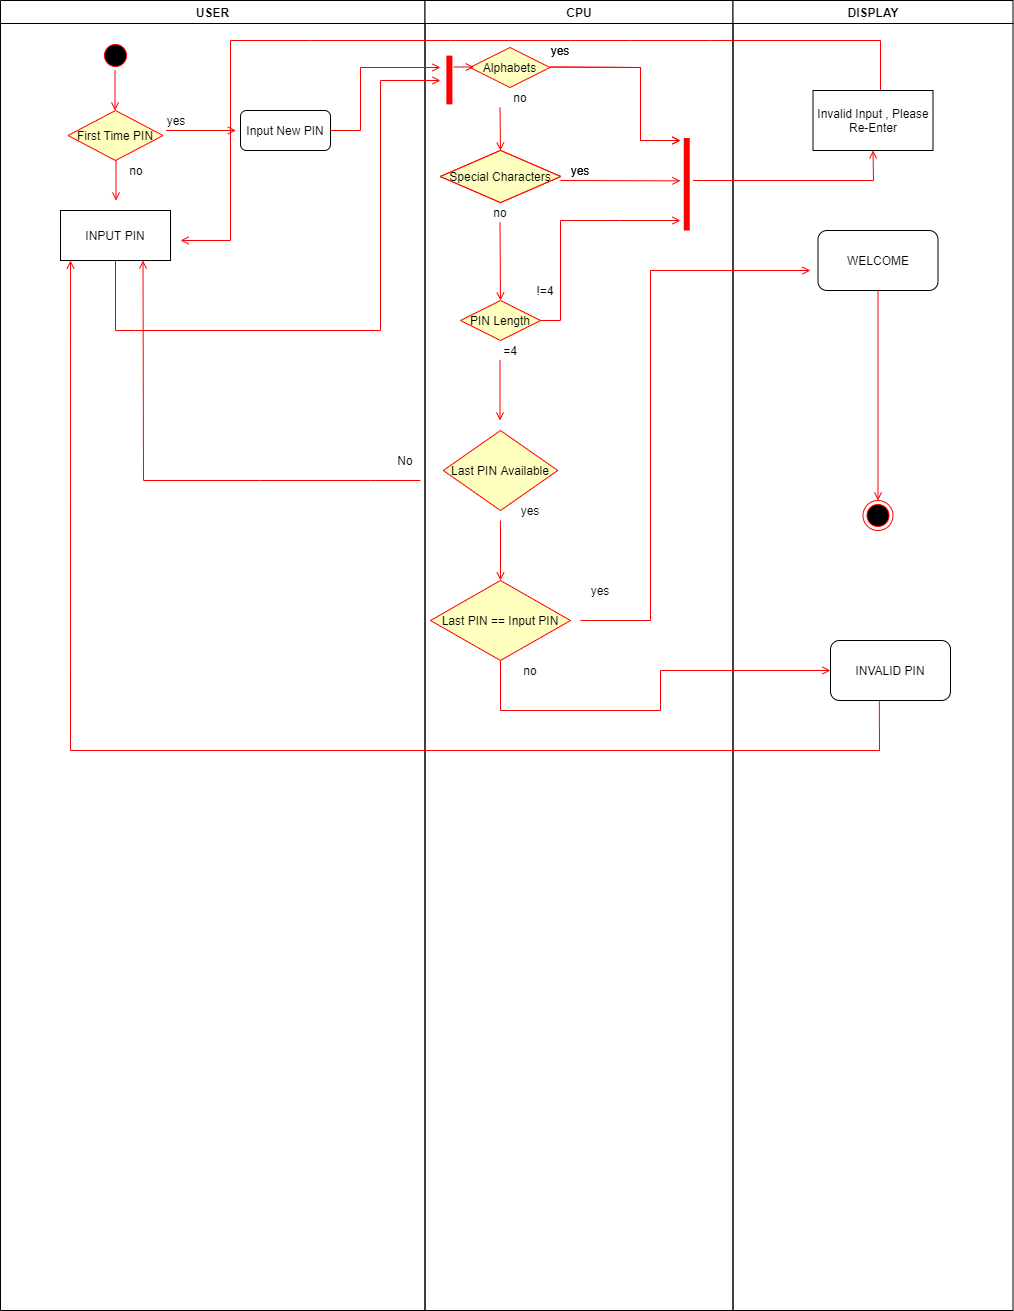

The diagram above was exported from draw.io. Its source (the exported page's mxGraphModel, read from the mxfile embedded in the PNG):
<mxGraphModel dx="1038" dy="1317" grid="1" gridSize="10" guides="1" tooltips="1" connect="1" arrows="1" fold="1" page="1" pageScale="1" pageWidth="1169" pageHeight="826" background="#ffffff" math="0" shadow="0">
  <root>
    <mxCell id="0" />
    <mxCell id="1" parent="0" />
    <mxCell id="2" value="USER" style="swimlane;whiteSpace=wrap" parent="1" vertex="1">
      <mxGeometry x="20" y="-270" width="424.5" height="1310" as="geometry" />
    </mxCell>
    <mxCell id="5" value="" style="ellipse;shape=startState;fillColor=#000000;strokeColor=#ff0000;" parent="2" vertex="1">
      <mxGeometry x="100" y="40" width="30" height="30" as="geometry" />
    </mxCell>
    <mxCell id="7" value="INPUT PIN" style="" parent="2" vertex="1">
      <mxGeometry x="60" y="210" width="110" height="50" as="geometry" />
    </mxCell>
    <mxCell id="O4YgB_yFlEfN0JPVAcDS-118" value="First Time PIN" style="rhombus;fillColor=#ffffc0;strokeColor=#ff0000;" vertex="1" parent="2">
      <mxGeometry x="67.5" y="110" width="95" height="50" as="geometry" />
    </mxCell>
    <mxCell id="O4YgB_yFlEfN0JPVAcDS-119" value="" style="edgeStyle=none;strokeColor=#FF0000;endArrow=open;endFill=1;rounded=0" edge="1" parent="2">
      <mxGeometry width="100" height="100" relative="1" as="geometry">
        <mxPoint x="114.5" y="70" as="sourcePoint" />
        <mxPoint x="114.5" y="110" as="targetPoint" />
        <Array as="points">
          <mxPoint x="114.5" y="70" />
        </Array>
      </mxGeometry>
    </mxCell>
    <mxCell id="O4YgB_yFlEfN0JPVAcDS-120" value="no" style="text;html=1;strokeColor=none;fillColor=none;align=center;verticalAlign=middle;whiteSpace=wrap;rounded=0;" vertex="1" parent="2">
      <mxGeometry x="115.5" y="160" width="40" height="20" as="geometry" />
    </mxCell>
    <mxCell id="O4YgB_yFlEfN0JPVAcDS-121" value="" style="edgeStyle=none;strokeColor=#FF0000;endArrow=open;endFill=1;rounded=0" edge="1" parent="2">
      <mxGeometry width="100" height="100" relative="1" as="geometry">
        <mxPoint x="115.5" y="160" as="sourcePoint" />
        <mxPoint x="115.5" y="200" as="targetPoint" />
      </mxGeometry>
    </mxCell>
    <mxCell id="O4YgB_yFlEfN0JPVAcDS-122" value="yes&lt;br&gt;" style="text;html=1;strokeColor=none;fillColor=none;align=center;verticalAlign=middle;whiteSpace=wrap;rounded=0;" vertex="1" parent="2">
      <mxGeometry x="155.5" y="110" width="40" height="20" as="geometry" />
    </mxCell>
    <mxCell id="O4YgB_yFlEfN0JPVAcDS-123" value="Input New PIN" style="rounded=1;whiteSpace=wrap;html=1;" vertex="1" parent="2">
      <mxGeometry x="240" y="110" width="90" height="40" as="geometry" />
    </mxCell>
    <mxCell id="O4YgB_yFlEfN0JPVAcDS-124" value="" style="edgeStyle=none;strokeColor=#FF0000;endArrow=open;endFill=1;rounded=0;exitX=0.25;exitY=1;exitDx=0;exitDy=0;" edge="1" parent="2" source="O4YgB_yFlEfN0JPVAcDS-122">
      <mxGeometry width="100" height="100" relative="1" as="geometry">
        <mxPoint x="195.5" y="130" as="sourcePoint" />
        <mxPoint x="235.5" y="130" as="targetPoint" />
        <Array as="points">
          <mxPoint x="215.5" y="130" />
        </Array>
      </mxGeometry>
    </mxCell>
    <mxCell id="O4YgB_yFlEfN0JPVAcDS-133" value="" style="edgeStyle=none;strokeColor=#FF0000;endArrow=open;endFill=1;rounded=0;entryX=0.75;entryY=1;entryDx=0;entryDy=0;" edge="1" parent="2" target="7">
      <mxGeometry width="100" height="100" relative="1" as="geometry">
        <mxPoint x="420" y="480" as="sourcePoint" />
        <mxPoint x="340" y="460" as="targetPoint" />
        <Array as="points">
          <mxPoint x="370" y="480" />
          <mxPoint x="260" y="480" />
          <mxPoint x="143" y="480" />
        </Array>
      </mxGeometry>
    </mxCell>
    <mxCell id="O4YgB_yFlEfN0JPVAcDS-134" value="No" style="text;html=1;strokeColor=none;fillColor=none;align=center;verticalAlign=middle;whiteSpace=wrap;rounded=0;" vertex="1" parent="2">
      <mxGeometry x="384.5" y="450" width="40" height="20" as="geometry" />
    </mxCell>
    <mxCell id="3" value="CPU" style="swimlane;whiteSpace=wrap" parent="1" vertex="1">
      <mxGeometry x="444.5" y="-270" width="308" height="1310" as="geometry" />
    </mxCell>
    <mxCell id="17" value="" style="endArrow=open;strokeColor=#FF0000;endFill=1;rounded=0;exitX=0.25;exitY=1;exitDx=0;exitDy=0;" parent="3" edge="1">
      <mxGeometry relative="1" as="geometry">
        <mxPoint x="75" y="107" as="sourcePoint" />
        <mxPoint x="75.5" y="150" as="targetPoint" />
      </mxGeometry>
    </mxCell>
    <mxCell id="19" value="" style="endArrow=open;strokeColor=#FF0000;endFill=1;rounded=0;entryX=0.5;entryY=0;entryDx=0;entryDy=0;" parent="3" target="O4YgB_yFlEfN0JPVAcDS-51" edge="1">
      <mxGeometry relative="1" as="geometry">
        <mxPoint x="75" y="222" as="sourcePoint" />
        <mxPoint x="75" y="277" as="targetPoint" />
      </mxGeometry>
    </mxCell>
    <mxCell id="O4YgB_yFlEfN0JPVAcDS-41" value="Special Characters" style="rhombus;fillColor=#ffffc0;strokeColor=#ff0000;" vertex="1" parent="3">
      <mxGeometry x="15.5" y="150" width="120" height="52" as="geometry" />
    </mxCell>
    <mxCell id="O4YgB_yFlEfN0JPVAcDS-45" value="no&lt;br&gt;" style="text;html=1;strokeColor=none;fillColor=none;align=center;verticalAlign=middle;whiteSpace=wrap;rounded=0;" vertex="1" parent="3">
      <mxGeometry x="55.5" y="202" width="40" height="20" as="geometry" />
    </mxCell>
    <mxCell id="O4YgB_yFlEfN0JPVAcDS-48" style="edgeStyle=orthogonalEdgeStyle;rounded=0;orthogonalLoop=1;jettySize=auto;html=1;exitX=0.5;exitY=1;exitDx=0;exitDy=0;" edge="1" parent="3">
      <mxGeometry relative="1" as="geometry">
        <mxPoint x="85" y="107" as="sourcePoint" />
        <mxPoint x="85" y="107" as="targetPoint" />
      </mxGeometry>
    </mxCell>
    <mxCell id="O4YgB_yFlEfN0JPVAcDS-51" value="PIN Length" style="rhombus;fillColor=#ffffc0;strokeColor=#ff0000;" vertex="1" parent="3">
      <mxGeometry x="35.5" y="300" width="80" height="40" as="geometry" />
    </mxCell>
    <mxCell id="O4YgB_yFlEfN0JPVAcDS-52" value="=4" style="text;html=1;strokeColor=none;fillColor=none;align=center;verticalAlign=middle;whiteSpace=wrap;rounded=0;" vertex="1" parent="3">
      <mxGeometry x="65" y="340" width="40" height="20" as="geometry" />
    </mxCell>
    <mxCell id="O4YgB_yFlEfN0JPVAcDS-54" value="!=4" style="text;html=1;strokeColor=none;fillColor=none;align=center;verticalAlign=middle;whiteSpace=wrap;rounded=0;" vertex="1" parent="3">
      <mxGeometry x="100.5" y="280" width="40" height="20" as="geometry" />
    </mxCell>
    <mxCell id="O4YgB_yFlEfN0JPVAcDS-55" value="" style="edgeStyle=none;strokeColor=#FF0000;endArrow=open;endFill=1;rounded=0;exitX=1;exitY=0.5;exitDx=0;exitDy=0;" edge="1" parent="3" source="O4YgB_yFlEfN0JPVAcDS-51">
      <mxGeometry width="100" height="100" relative="1" as="geometry">
        <mxPoint x="135.5" y="300" as="sourcePoint" />
        <mxPoint x="255.5" y="220" as="targetPoint" />
        <Array as="points">
          <mxPoint x="135.5" y="320" />
          <mxPoint x="135.5" y="220" />
          <mxPoint x="195.5" y="220" />
        </Array>
      </mxGeometry>
    </mxCell>
    <mxCell id="O4YgB_yFlEfN0JPVAcDS-56" value="" style="edgeStyle=none;strokeColor=#FF0000;endArrow=open;endFill=1;rounded=0" edge="1" parent="3">
      <mxGeometry width="100" height="100" relative="1" as="geometry">
        <mxPoint x="135.5" y="180" as="sourcePoint" />
        <mxPoint x="255.5" y="180.34285714285716" as="targetPoint" />
      </mxGeometry>
    </mxCell>
    <mxCell id="O4YgB_yFlEfN0JPVAcDS-57" value="" style="edgeStyle=none;strokeColor=#FF0000;endArrow=open;endFill=1;rounded=0" edge="1" parent="3">
      <mxGeometry width="100" height="100" relative="1" as="geometry">
        <mxPoint x="125" y="66.5" as="sourcePoint" />
        <mxPoint x="255.5" y="140" as="targetPoint" />
        <Array as="points">
          <mxPoint x="215.5" y="67" />
          <mxPoint x="215.5" y="140" />
        </Array>
      </mxGeometry>
    </mxCell>
    <mxCell id="O4YgB_yFlEfN0JPVAcDS-58" value="yes&lt;br&gt;" style="text;html=1;strokeColor=none;fillColor=none;align=center;verticalAlign=middle;whiteSpace=wrap;rounded=0;" vertex="1" parent="3">
      <mxGeometry x="115.5" y="40" width="40" height="20" as="geometry" />
    </mxCell>
    <mxCell id="O4YgB_yFlEfN0JPVAcDS-59" value="yes&lt;br&gt;" style="text;html=1;strokeColor=none;fillColor=none;align=center;verticalAlign=middle;whiteSpace=wrap;rounded=0;" vertex="1" parent="3">
      <mxGeometry x="135.5" y="160" width="40" height="20" as="geometry" />
    </mxCell>
    <mxCell id="O4YgB_yFlEfN0JPVAcDS-60" value="" style="shape=line;strokeWidth=6;strokeColor=#ff0000;rotation=90" vertex="1" parent="3">
      <mxGeometry x="215.5" y="176.25" width="92.5" height="15" as="geometry" />
    </mxCell>
    <mxCell id="O4YgB_yFlEfN0JPVAcDS-68" value="Special Characters" style="rhombus;fillColor=#ffffc0;strokeColor=#ff0000;" vertex="1" parent="3">
      <mxGeometry x="15.5" y="150" width="120" height="52" as="geometry" />
    </mxCell>
    <mxCell id="O4YgB_yFlEfN0JPVAcDS-69" value="yes&lt;br&gt;" style="text;html=1;strokeColor=none;fillColor=none;align=center;verticalAlign=middle;whiteSpace=wrap;rounded=0;" vertex="1" parent="3">
      <mxGeometry x="135.5" y="160" width="40" height="20" as="geometry" />
    </mxCell>
    <mxCell id="O4YgB_yFlEfN0JPVAcDS-71" value="yes&lt;br&gt;" style="text;html=1;strokeColor=none;fillColor=none;align=center;verticalAlign=middle;whiteSpace=wrap;rounded=0;" vertex="1" parent="3">
      <mxGeometry x="115.5" y="40" width="40" height="20" as="geometry" />
    </mxCell>
    <mxCell id="O4YgB_yFlEfN0JPVAcDS-78" value="Special Characters" style="rhombus;fillColor=#ffffc0;strokeColor=#ff0000;" vertex="1" parent="3">
      <mxGeometry x="15.5" y="150" width="120" height="52" as="geometry" />
    </mxCell>
    <mxCell id="O4YgB_yFlEfN0JPVAcDS-79" value="Alphabets" style="rhombus;fillColor=#ffffc0;strokeColor=#ff0000;" vertex="1" parent="3">
      <mxGeometry x="45" y="47" width="80" height="40" as="geometry" />
    </mxCell>
    <mxCell id="O4YgB_yFlEfN0JPVAcDS-81" value="" style="edgeStyle=none;strokeColor=#FF0000;endArrow=open;endFill=1;rounded=0" edge="1" parent="3">
      <mxGeometry width="100" height="100" relative="1" as="geometry">
        <mxPoint x="125" y="66.5" as="sourcePoint" />
        <mxPoint x="255.5" y="140" as="targetPoint" />
        <Array as="points">
          <mxPoint x="215.5" y="67" />
          <mxPoint x="215.5" y="140" />
        </Array>
      </mxGeometry>
    </mxCell>
    <mxCell id="O4YgB_yFlEfN0JPVAcDS-116" value="" style="edgeStyle=none;strokeColor=#FF0000;endArrow=open;endFill=1;rounded=0" edge="1" parent="3">
      <mxGeometry width="100" height="100" relative="1" as="geometry">
        <mxPoint x="75" y="360" as="sourcePoint" />
        <mxPoint x="75" y="420" as="targetPoint" />
      </mxGeometry>
    </mxCell>
    <mxCell id="O4YgB_yFlEfN0JPVAcDS-117" value="no&lt;br&gt;" style="text;html=1;strokeColor=none;fillColor=none;align=center;verticalAlign=middle;whiteSpace=wrap;rounded=0;" vertex="1" parent="3">
      <mxGeometry x="75.5" y="87" width="40" height="20" as="geometry" />
    </mxCell>
    <mxCell id="O4YgB_yFlEfN0JPVAcDS-126" value="" style="shape=line;strokeWidth=6;strokeColor=#ff0000;rotation=90" vertex="1" parent="3">
      <mxGeometry y="72" width="48.75" height="15" as="geometry" />
    </mxCell>
    <mxCell id="O4YgB_yFlEfN0JPVAcDS-130" value="" style="edgeStyle=none;strokeColor=#FF0000;endArrow=open;endFill=1;rounded=0" edge="1" parent="3">
      <mxGeometry width="100" height="100" relative="1" as="geometry">
        <mxPoint x="28.75" y="66.5" as="sourcePoint" />
        <mxPoint x="48.75" y="66.5" as="targetPoint" />
        <Array as="points">
          <mxPoint x="38.75" y="66.5" />
        </Array>
      </mxGeometry>
    </mxCell>
    <mxCell id="O4YgB_yFlEfN0JPVAcDS-131" value="Last PIN Available" style="rhombus;fillColor=#ffffc0;strokeColor=#ff0000;" vertex="1" parent="3">
      <mxGeometry x="18.25" y="430" width="114.5" height="80" as="geometry" />
    </mxCell>
    <mxCell id="O4YgB_yFlEfN0JPVAcDS-132" value="" style="edgeStyle=none;strokeColor=#FF0000;endArrow=open;endFill=1;rounded=0" edge="1" parent="3">
      <mxGeometry width="100" height="100" relative="1" as="geometry">
        <mxPoint x="75.5" y="520" as="sourcePoint" />
        <mxPoint x="75.5" y="580" as="targetPoint" />
      </mxGeometry>
    </mxCell>
    <mxCell id="O4YgB_yFlEfN0JPVAcDS-137" value="yes" style="text;html=1;strokeColor=none;fillColor=none;align=center;verticalAlign=middle;whiteSpace=wrap;rounded=0;" vertex="1" parent="3">
      <mxGeometry x="85" y="500" width="40" height="20" as="geometry" />
    </mxCell>
    <mxCell id="O4YgB_yFlEfN0JPVAcDS-138" value="Last PIN == Input PIN" style="rhombus;fillColor=#ffffc0;strokeColor=#ff0000;" vertex="1" parent="3">
      <mxGeometry x="5.5" y="580" width="140" height="80" as="geometry" />
    </mxCell>
    <mxCell id="O4YgB_yFlEfN0JPVAcDS-61" value="" style="edgeStyle=none;strokeColor=#FF0000;endArrow=open;endFill=1;rounded=0;exitX=0.5;exitY=0;exitDx=0;exitDy=0;" edge="1" parent="3" source="O4YgB_yFlEfN0JPVAcDS-115">
      <mxGeometry width="100" height="100" relative="1" as="geometry">
        <mxPoint x="275.5" y="160" as="sourcePoint" />
        <mxPoint x="-244.5" y="240" as="targetPoint" />
        <Array as="points">
          <mxPoint x="455.5" y="90" />
          <mxPoint x="455.5" y="40" />
          <mxPoint x="285.5" y="40" />
          <mxPoint x="205.5" y="40" />
          <mxPoint x="145.5" y="40" />
          <mxPoint x="25.5" y="40" />
          <mxPoint x="-114.5" y="40" />
          <mxPoint x="-194.5" y="40" />
          <mxPoint x="-194.5" y="240" />
        </Array>
      </mxGeometry>
    </mxCell>
    <mxCell id="O4YgB_yFlEfN0JPVAcDS-143" value="no" style="text;html=1;strokeColor=none;fillColor=none;align=center;verticalAlign=middle;whiteSpace=wrap;rounded=0;" vertex="1" parent="3">
      <mxGeometry x="85" y="660" width="40" height="20" as="geometry" />
    </mxCell>
    <mxCell id="4" value="DISPLAY" style="swimlane;whiteSpace=wrap" parent="1" vertex="1">
      <mxGeometry x="752.5" y="-270" width="280" height="1310" as="geometry" />
    </mxCell>
    <mxCell id="38" value="" style="ellipse;shape=endState;fillColor=#000000;strokeColor=#ff0000" parent="4" vertex="1">
      <mxGeometry x="130" y="500" width="30" height="30" as="geometry" />
    </mxCell>
    <mxCell id="O4YgB_yFlEfN0JPVAcDS-62" value="" style="edgeStyle=none;strokeColor=#FF0000;endArrow=open;endFill=1;rounded=0;entryX=0.5;entryY=1;entryDx=0;entryDy=0;" edge="1" parent="4" target="O4YgB_yFlEfN0JPVAcDS-115">
      <mxGeometry width="100" height="100" relative="1" as="geometry">
        <mxPoint x="-40" y="180" as="sourcePoint" />
        <mxPoint x="80" y="180.34285714285716" as="targetPoint" />
        <Array as="points">
          <mxPoint x="10" y="180" />
          <mxPoint x="140.5" y="180" />
        </Array>
      </mxGeometry>
    </mxCell>
    <mxCell id="O4YgB_yFlEfN0JPVAcDS-115" value="Invalid Input , Please Re-Enter" style="rounded=0;whiteSpace=wrap;html=1;" vertex="1" parent="4">
      <mxGeometry x="80" y="90" width="120" height="60" as="geometry" />
    </mxCell>
    <mxCell id="O4YgB_yFlEfN0JPVAcDS-140" value="WELCOME" style="rounded=1;whiteSpace=wrap;html=1;" vertex="1" parent="4">
      <mxGeometry x="85" y="230" width="120" height="60" as="geometry" />
    </mxCell>
    <mxCell id="O4YgB_yFlEfN0JPVAcDS-141" value="" style="edgeStyle=none;strokeColor=#FF0000;endArrow=open;endFill=1;rounded=0;exitX=0.5;exitY=1;exitDx=0;exitDy=0;entryX=0.5;entryY=0;entryDx=0;entryDy=0;" edge="1" parent="4" source="O4YgB_yFlEfN0JPVAcDS-140" target="38">
      <mxGeometry width="100" height="100" relative="1" as="geometry">
        <mxPoint x="147.5" y="360" as="sourcePoint" />
        <mxPoint x="147.5" y="420" as="targetPoint" />
      </mxGeometry>
    </mxCell>
    <mxCell id="O4YgB_yFlEfN0JPVAcDS-144" value="INVALID PIN" style="rounded=1;whiteSpace=wrap;html=1;" vertex="1" parent="4">
      <mxGeometry x="97.5" y="640" width="120" height="60" as="geometry" />
    </mxCell>
    <mxCell id="9" value="" style="endArrow=open;strokeColor=#FF0000;endFill=1;rounded=0;exitX=1;exitY=0.5;exitDx=0;exitDy=0;" parent="1" source="O4YgB_yFlEfN0JPVAcDS-123" edge="1">
      <mxGeometry relative="1" as="geometry">
        <mxPoint x="460" y="-203" as="targetPoint" />
        <mxPoint x="340" y="-130" as="sourcePoint" />
        <Array as="points">
          <mxPoint x="380" y="-140" />
          <mxPoint x="380" y="-203" />
        </Array>
      </mxGeometry>
    </mxCell>
    <mxCell id="O4YgB_yFlEfN0JPVAcDS-125" value="" style="edgeStyle=none;strokeColor=#FF0000;endArrow=open;endFill=1;rounded=0;exitX=0.5;exitY=1;exitDx=0;exitDy=0;" edge="1" parent="1" source="7">
      <mxGeometry width="100" height="100" relative="1" as="geometry">
        <mxPoint x="140" y="10" as="sourcePoint" />
        <mxPoint x="460" y="-190" as="targetPoint" />
        <Array as="points">
          <mxPoint x="135" y="60" />
          <mxPoint x="155" y="60" />
          <mxPoint x="400" y="60" />
          <mxPoint x="400" y="-190" />
        </Array>
      </mxGeometry>
    </mxCell>
    <mxCell id="O4YgB_yFlEfN0JPVAcDS-139" value="" style="edgeStyle=none;strokeColor=#FF0000;endArrow=open;endFill=1;rounded=0;" edge="1" parent="1">
      <mxGeometry width="100" height="100" relative="1" as="geometry">
        <mxPoint x="600" y="350" as="sourcePoint" />
        <mxPoint x="830" as="targetPoint" />
        <Array as="points">
          <mxPoint x="670" y="350" />
          <mxPoint x="670" />
        </Array>
      </mxGeometry>
    </mxCell>
    <mxCell id="O4YgB_yFlEfN0JPVAcDS-142" value="" style="edgeStyle=none;strokeColor=#FF0000;endArrow=open;endFill=1;rounded=0;exitX=0.5;exitY=1;exitDx=0;exitDy=0;entryX=0;entryY=0.5;entryDx=0;entryDy=0;" edge="1" parent="1" source="O4YgB_yFlEfN0JPVAcDS-138" target="O4YgB_yFlEfN0JPVAcDS-144">
      <mxGeometry width="100" height="100" relative="1" as="geometry">
        <mxPoint x="530" y="430" as="sourcePoint" />
        <mxPoint x="840" y="400" as="targetPoint" />
        <Array as="points">
          <mxPoint x="520" y="440" />
          <mxPoint x="680" y="440" />
          <mxPoint x="680" y="400" />
        </Array>
      </mxGeometry>
    </mxCell>
    <mxCell id="O4YgB_yFlEfN0JPVAcDS-145" value="" style="edgeStyle=none;strokeColor=#FF0000;endArrow=open;endFill=1;rounded=0;exitX=0.407;exitY=1.013;exitDx=0;exitDy=0;exitPerimeter=0;entryX=0.091;entryY=1;entryDx=0;entryDy=0;entryPerimeter=0;" edge="1" parent="1" source="O4YgB_yFlEfN0JPVAcDS-144" target="7">
      <mxGeometry width="100" height="100" relative="1" as="geometry">
        <mxPoint x="880" y="500" as="sourcePoint" />
        <mxPoint x="180" y="410" as="targetPoint" />
        <Array as="points">
          <mxPoint x="899" y="480" />
          <mxPoint x="90" y="480" />
        </Array>
      </mxGeometry>
    </mxCell>
    <mxCell id="O4YgB_yFlEfN0JPVAcDS-146" value="yes" style="text;html=1;strokeColor=none;fillColor=none;align=center;verticalAlign=middle;whiteSpace=wrap;rounded=0;" vertex="1" parent="1">
      <mxGeometry x="600" y="310" width="40" height="20" as="geometry" />
    </mxCell>
  </root>
</mxGraphModel>